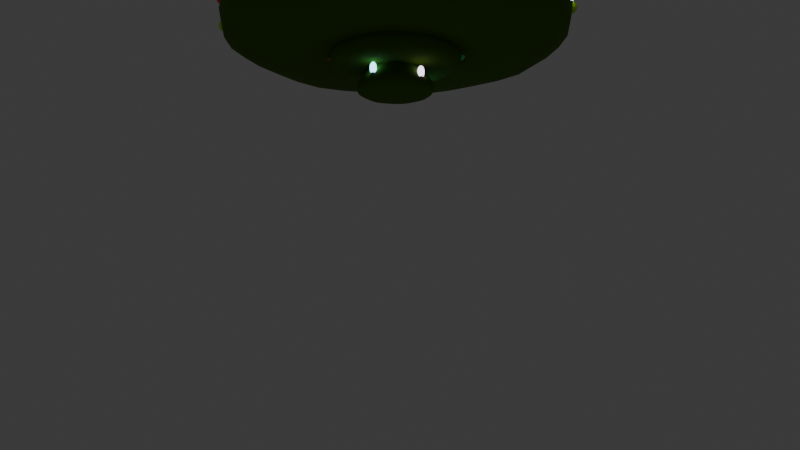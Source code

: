 # Source: 2_tree_ball.blend  (saved by Blender 4.5.3; exported with 4.5.12 LTS)
import bpy
from mathutils import Matrix  # noqa: F401  (used for matrix-valued properties, if any)

bpy.ops.wm.read_factory_settings(use_empty=True)
scene = bpy.context.scene
scene.name = 'Scene'

# ---- collections
col_camera___lighting = bpy.data.collections.new('Camera & Lighting'); scene.collection.children.link(col_camera___lighting)
col_objects = bpy.data.collections.new('Objects'); scene.collection.children.link(col_objects)

# ---- materials (node trees are filled in below, after node groups)
mat_tree = bpy.data.materials.new('Tree')
mat_ball = bpy.data.materials.new('Ball')
mat_light = bpy.data.materials.new('Light')
mat_metal = bpy.data.materials.new('Metal')
mat_star = bpy.data.materials.new('Star')

# ---- node groups
ng_nodegroup = bpy.data.node_groups.new('NodeGroup', 'GeometryNodeTree')
_s = ng_nodegroup.interface.new_socket(name='Mesh', in_out='OUTPUT', socket_type='NodeSocketGeometry')
_N = ng_nodegroup.nodes; _L = ng_nodegroup.links
n0 = _N.new('NodeGroupOutput'); n0.name = 'Group Output'; n0.location = (1001, 180)
n1 = _N.new('NodeGroupInput'); n1.name = 'Group Input'; n1.location = (-830, 0)
n2 = _N.new('GeometryNodeMeshCone'); n2.name = 'Cone'; n2.location = (-630, 140)
n2.fill_type = 'TRIANGLE_FAN'
n2.inputs[0].default_value = 8
n2.inputs[1].default_value = 2
n2.inputs[5].default_value = 1.0
n3 = _N.new('GeometryNodeSetPosition'); n3.name = 'Set Position'; n3.location = (-270, 160)
n4 = _N.new('GeometryNodeInputPosition'); n4.name = 'Position'; n4.location = (-630, -180)
n5 = _N.new('FunctionNodeCompare'); n5.name = 'Compare'; n5.location = (-450, -80)
n5.operation = 'EQUAL'
n5.inputs[1].default_value = 17.0
n6 = _N.new('GeometryNodeSetPosition'); n6.name = 'Set Position.001'; n6.location = (450, 180)
n7 = _N.new('GeometryNodeInputPosition'); n7.name = 'Position.001'; n7.location = (-70, 40)
n8 = _N.new('ShaderNodeSeparateXYZ'); n8.name = 'Separate XYZ'; n8.location = (110, 80)
n9 = _N.new('FunctionNodeCompare'); n9.name = 'Compare.001'; n9.location = (290, 80)
n9.operation = 'EQUAL'
n9.inputs[1].default_value = 0.5
n10 = _N.new('GeometryNodeInputNormal'); n10.name = 'Normal'; n10.location = (110, -160)
n11 = _N.new('ShaderNodeVectorMath'); n11.name = 'Vector Math'; n11.location = (290, -100)
n11.operation = 'MULTIPLY'
n11.inputs[1].default_value = (0.21, 0.21, 0.0)
n12 = _N.new('GeometryNodeSubdivisionSurface'); n12.name = 'Subdivision Surface'; n12.location = (630, 180)
n12.inputs[1].default_value = 2
n13 = _N.new('GeometryNodeSetShadeSmooth'); n13.name = 'Set Shade Smooth'; n13.location = (820, 180)
_L.new(n10.outputs[0], n11.inputs[0])
_L.new(n6.outputs[0], n12.inputs[0])
_L.new(n9.outputs[0], n6.inputs[1])
_L.new(n4.outputs[0], n5.inputs[0])
_L.new(n3.outputs[0], n6.inputs[0])
_L.new(n2.outputs[0], n3.inputs[0])
_L.new(n8.outputs[2], n9.inputs[0])
_L.new(n5.outputs[0], n3.inputs[1])
_L.new(n7.outputs[0], n8.inputs[0])
_L.new(n11.outputs[0], n6.inputs[3])
_L.new(n13.outputs[0], n0.inputs[0])
_L.new(n12.outputs[0], n13.inputs[0])
n0.is_active_output = True
ng_nodegroup_001 = bpy.data.node_groups.new('NodeGroup.001', 'GeometryNodeTree')
_s = ng_nodegroup_001.interface.new_socket(name='Geometry', in_out='OUTPUT', socket_type='NodeSocketGeometry')
_N = ng_nodegroup_001.nodes; _L = ng_nodegroup_001.links
n0 = _N.new('NodeGroupOutput'); n0.name = 'Group Output'; n0.location = (830, 0)
n1 = _N.new('NodeGroupInput'); n1.name = 'Group Input'; n1.location = (-840, 0)
n2 = _N.new('GeometryNodeGroup'); n2.name = 'Group'; n2.location = (-640, 0)
n2.label = 'TreeLayer'
n2.width = 180
n2.node_tree = ng_nodegroup
n3 = _N.new('GeometryNodeMeshLine'); n3.name = 'Mesh Line'; n3.location = (-640, 320)
n3.inputs[0].default_value = 6
n3.inputs[2].default_value = (0.0, 0.0, 2.0)
n3.inputs[3].default_value = (0.0, 0.0, 0.0)
n4 = _N.new('GeometryNodeInstanceOnPoints'); n4.name = 'Instance on Points'; n4.location = (-260, 100)
n5 = _N.new('GeometryNodeInputIndex'); n5.name = 'Index'; n5.location = (-640, -320)
n6 = _N.new('ShaderNodeVectorMath'); n6.name = 'Vector Math'; n6.location = (-640, -120)
n6.inputs[1].default_value = (1.4, 1.4, 1.4)
n7 = _N.new('ShaderNodeVectorMath'); n7.name = 'Vector Math.001'; n7.location = (-460, -120)
n7.operation = 'MULTIPLY'
n7.inputs[1].default_value = (0.21, 0.21, 0.21)
n8 = _N.new('GeometryNodeTranslateInstances'); n8.name = 'Translate Instances'; n8.location = (460, 120)
n9 = _N.new('GeometryNodeInputIndex'); n9.name = 'Index.001'; n9.location = (-80, -140)
n10 = _N.new('ShaderNodeMath'); n10.name = 'Math'; n10.location = (-80, 20)
n10.operation = 'MULTIPLY'
n10.inputs[1].default_value = -0.12
n11 = _N.new('ShaderNodeMath'); n11.name = 'Math.001'; n11.location = (100, 20)
n11.inputs[1].default_value = 1.0
n12 = _N.new('ShaderNodeCombineXYZ'); n12.name = 'Combine XYZ'; n12.location = (280, 20)
n13 = _N.new('GeometryNodeTransform'); n13.name = 'Transform Geometry'; n13.location = (640, 120)
n13.inputs[1].default_value = (0.0, 0.0, -0.53)
_L.new(n7.outputs[0], n4.inputs[6])
_L.new(n6.outputs[0], n7.inputs[0])
_L.new(n12.outputs[0], n8.inputs[2])
_L.new(n11.outputs[0], n12.inputs[2])
_L.new(n10.outputs[0], n11.inputs[0])
_L.new(n3.outputs[0], n4.inputs[0])
_L.new(n8.outputs[0], n13.inputs[0])
_L.new(n5.outputs[0], n6.inputs[0])
_L.new(n4.outputs[0], n8.inputs[0])
_L.new(n9.outputs[0], n10.inputs[0])
_L.new(n2.outputs[0], n4.inputs[2])
_L.new(n13.outputs[0], n0.inputs[0])
n0.is_active_output = True
ng_nodegroup_002 = bpy.data.node_groups.new('NodeGroup.002', 'GeometryNodeTree')
_s = ng_nodegroup_002.interface.new_socket(name='Geometry', in_out='OUTPUT', socket_type='NodeSocketGeometry')
_N = ng_nodegroup_002.nodes; _L = ng_nodegroup_002.links
n0 = _N.new('NodeGroupOutput'); n0.name = 'Group Output'; n0.location = (540, 80)
n1 = _N.new('NodeGroupInput'); n1.name = 'Group Input'; n1.location = (-610, 0)
n2 = _N.new('GeometryNodeMeshUVSphere'); n2.name = 'UV Sphere'; n2.location = (-400, 180)
n2.inputs[0].default_value = 16
n2.inputs[1].default_value = 8
n3 = _N.new('GeometryNodeJoinGeometry'); n3.name = 'Join Geometry'; n3.location = (160, 80)
n4 = _N.new('GeometryNodeMeshCylinder'); n4.name = 'Cylinder'; n4.location = (-400, 0)
n4.inputs[3].default_value = 0.2
n4.inputs[4].default_value = 0.4
n5 = _N.new('GeometryNodeTransform'); n5.name = 'Transform Geometry'; n5.location = (-220, 0)
n5.inputs[1].default_value = (0.0, 0.0, 1.0)
n6 = _N.new('GeometryNodeSetShadeSmooth'); n6.name = 'Set Shade Smooth'; n6.location = (340, 80)
n7 = _N.new('GeometryNodeSetMaterial'); n7.name = 'Set Material'; n7.location = (-40, 180)
n7.inputs[2].default_value = mat_ball
n8 = _N.new('GeometryNodeSetMaterial'); n8.name = 'Set Material.001'; n8.location = (-40, 0)
n8.inputs[2].default_value = mat_metal
_L.new(n8.outputs[0], n3.inputs[0])
_L.new(n7.outputs[0], n3.inputs[0])
_L.new(n4.outputs[0], n5.inputs[0])
_L.new(n3.outputs[0], n6.inputs[0])
_L.new(n6.outputs[0], n0.inputs[0])
_L.new(n2.outputs[0], n7.inputs[0])
_L.new(n5.outputs[0], n8.inputs[0])
n0.is_active_output = True
ng_nodegroup_003 = bpy.data.node_groups.new('NodeGroup.003', 'GeometryNodeTree')
_s = ng_nodegroup_003.interface.new_socket(name='Instances', in_out='OUTPUT', socket_type='NodeSocketGeometry')
_s = ng_nodegroup_003.interface.new_socket(name='Geometry', in_out='INPUT', socket_type='NodeSocketGeometry')
_N = ng_nodegroup_003.nodes; _L = ng_nodegroup_003.links
n0 = _N.new('NodeGroupOutput'); n0.name = 'Group Output'; n0.location = (560, 0)
n1 = _N.new('NodeGroupInput'); n1.name = 'Group Input'; n1.location = (-570, 0)
n2 = _N.new('GeometryNodeGroup'); n2.name = 'Group'; n2.location = (190, -120)
n2.label = 'TreeBall'
n2.node_tree = ng_nodegroup_002
n3 = _N.new('GeometryNodeRealizeInstances'); n3.name = 'Realize Instances'; n3.location = (-370, 120)
n4 = _N.new('GeometryNodeDistributePointsOnFaces'); n4.name = 'Distribute Points on Faces'; n4.location = (-190, 100)
n4.distribute_method = 'POISSON'
n4.inputs[2].default_value = 0.1
n4.inputs[3].default_value = 24.0
n4.inputs[6].default_value = 12
n5 = _N.new('GeometryNodeInstanceOnPoints'); n5.name = 'Instance on Points'; n5.location = (370, 120)
n5.inputs[6].default_value = (0.04, 0.04, 0.04)
n6 = _N.new('ShaderNodeSeparateXYZ'); n6.name = 'Separate XYZ'; n6.location = (10, 40)
n7 = _N.new('FunctionNodeCompare'); n7.name = 'Compare'; n7.location = (190, 40)
_L.new(n6.outputs[2], n7.inputs[0])
_L.new(n4.outputs[1], n6.inputs[0])
_L.new(n2.outputs[0], n5.inputs[2])
_L.new(n3.outputs[0], n4.inputs[0])
_L.new(n4.outputs[0], n5.inputs[0])
_L.new(n7.outputs[0], n5.inputs[1])
_L.new(n1.outputs[0], n3.inputs[0])
_L.new(n5.outputs[0], n0.inputs[0])
n0.is_active_output = True
ng_nodegroup_004 = bpy.data.node_groups.new('NodeGroup.004', 'GeometryNodeTree')
_s = ng_nodegroup_004.interface.new_socket(name='Geometry', in_out='OUTPUT', socket_type='NodeSocketGeometry')
_N = ng_nodegroup_004.nodes; _L = ng_nodegroup_004.links
n0 = _N.new('NodeGroupOutput'); n0.name = 'Group Output'; n0.location = (660, 100)
n1 = _N.new('NodeGroupInput'); n1.name = 'Group Input'; n1.location = (-470, 0)
n2 = _N.new('GeometryNodeMeshUVSphere'); n2.name = 'UV Sphere'; n2.location = (-280, -140)
n2.inputs[0].default_value = 16
n2.inputs[1].default_value = 8
n3 = _N.new('GeometryNodeJoinGeometry'); n3.name = 'Join Geometry.001'; n3.location = (280, 60)
n4 = _N.new('GeometryNodeMeshCylinder'); n4.name = 'Cylinder'; n4.location = (-280, 240)
n5 = _N.new('GeometryNodeTransform'); n5.name = 'Transform Geometry.001'; n5.location = (-100, 240)
n5.inputs[1].default_value = (0.0, 0.0, -0.35)
n5.inputs[3].default_value = (0.6, 0.6, 0.6)
n6 = _N.new('GeometryNodeSetShadeSmooth'); n6.name = 'Set Shade Smooth'; n6.location = (460, 100)
n7 = _N.new('GeometryNodeSetMaterial'); n7.name = 'Set Material'; n7.location = (80, -120)
n7.inputs[2].default_value = mat_light
n8 = _N.new('GeometryNodeSetMaterial'); n8.name = 'Set Material.001'; n8.location = (80, 260)
n8.inputs[2].default_value = mat_metal
n9 = _N.new('GeometryNodeTransform'); n9.name = 'Transform Geometry.002'; n9.location = (-100, -140)
n9.inputs[1].default_value = (0.0, 0.0, 1.42)
n9.inputs[3].default_value = (1.0, 1.0, 1.8)
_L.new(n8.outputs[0], n3.inputs[0])
_L.new(n3.outputs[0], n6.inputs[0])
_L.new(n4.outputs[0], n5.inputs[0])
_L.new(n7.outputs[0], n3.inputs[0])
_L.new(n6.outputs[0], n0.inputs[0])
_L.new(n9.outputs[0], n7.inputs[0])
_L.new(n5.outputs[0], n8.inputs[0])
_L.new(n2.outputs[0], n9.inputs[0])
n0.is_active_output = True
ng_nodegroup_005 = bpy.data.node_groups.new('NodeGroup.005', 'GeometryNodeTree')
_s = ng_nodegroup_005.interface.new_socket(name='Instances', in_out='OUTPUT', socket_type='NodeSocketGeometry')
_s = ng_nodegroup_005.interface.new_socket(name='Geometry', in_out='INPUT', socket_type='NodeSocketGeometry')
_N = ng_nodegroup_005.nodes; _L = ng_nodegroup_005.links
n0 = _N.new('NodeGroupOutput'); n0.name = 'Group Output'; n0.location = (560, 0)
n1 = _N.new('NodeGroupInput'); n1.name = 'Group Input'; n1.location = (-570, 0)
n2 = _N.new('GeometryNodeGroup'); n2.name = 'Group'; n2.location = (190, -120)
n2.label = 'TreeLight'
n2.node_tree = ng_nodegroup_004
n3 = _N.new('GeometryNodeRealizeInstances'); n3.name = 'Realize Instances'; n3.location = (-370, 100)
n4 = _N.new('GeometryNodeDistributePointsOnFaces'); n4.name = 'Distribute Points on Faces'; n4.location = (-190, 100)
n4.distribute_method = 'POISSON'
n4.inputs[2].default_value = 0.1
n4.inputs[3].default_value = 24.0
n5 = _N.new('GeometryNodeInstanceOnPoints'); n5.name = 'Instance on Points'; n5.location = (370, 120)
n5.inputs[6].default_value = (0.02, 0.02, 0.02)
n6 = _N.new('ShaderNodeSeparateXYZ'); n6.name = 'Separate XYZ'; n6.location = (10, 40)
n7 = _N.new('FunctionNodeCompare'); n7.name = 'Compare'; n7.location = (190, 40)
_L.new(n4.outputs[1], n6.inputs[0])
_L.new(n4.outputs[0], n5.inputs[0])
_L.new(n3.outputs[0], n4.inputs[0])
_L.new(n6.outputs[2], n7.inputs[0])
_L.new(n2.outputs[0], n5.inputs[2])
_L.new(n7.outputs[0], n5.inputs[1])
_L.new(n1.outputs[0], n3.inputs[0])
_L.new(n5.outputs[0], n0.inputs[0])
n0.is_active_output = True
ng_nodegroup_006 = bpy.data.node_groups.new('NodeGroup.006', 'GeometryNodeTree')
_s = ng_nodegroup_006.interface.new_socket(name='Geometry', in_out='OUTPUT', socket_type='NodeSocketGeometry')
_N = ng_nodegroup_006.nodes; _L = ng_nodegroup_006.links
n0 = _N.new('NodeGroupOutput'); n0.name = 'Group Output'; n0.location = (740, 0)
n1 = _N.new('NodeGroupInput'); n1.name = 'Group Input'; n1.location = (-750, 0)
n2 = _N.new('GeometryNodeMeshCylinder'); n2.name = 'Cylinder'; n2.location = (-550, 230)
n2.inputs[0].default_value = 10
n2.inputs[4].default_value = 0.4
n3 = _N.new('GeometryNodeInputIndex'); n3.name = 'Index'; n3.location = (-550, -90)
n4 = _N.new('FunctionNodeIntegerMath'); n4.name = 'Integer Math'; n4.location = (-370, -90)
n4.operation = 'MODULO'
n4.inputs[1].default_value = 2
n5 = _N.new('GeometryNodeSetPosition'); n5.name = 'Set Position'; n5.location = (-190, 130)
n6 = _N.new('GeometryNodeInputNormal'); n6.name = 'Normal'; n6.location = (-550, -230)
n7 = _N.new('ShaderNodeVectorMath'); n7.name = 'Vector Math'; n7.location = (-370, -230)
n7.operation = 'MULTIPLY'
n7.inputs[1].default_value = (-0.6, -0.6, 0.0)
n8 = _N.new('GeometryNodeSubdivisionSurface'); n8.name = 'Subdivision Surface'; n8.location = (-10, 130)
n8.inputs[1].default_value = 3
n8.inputs[2].default_value = 0.4
n9 = _N.new('GeometryNodeSetShadeSmooth'); n9.name = 'Set Shade Smooth'; n9.location = (170, 130)
n10 = _N.new('GeometryNodeSetMaterial'); n10.name = 'Set Material.001'; n10.location = (350, 130)
n10.inputs[2].default_value = mat_star
n11 = _N.new('GeometryNodeTransform'); n11.name = 'Transform Geometry'; n11.location = (550, 130)
n11.inputs[1].default_value = (0.0, 0.0, 2.15)
n11.inputs[2].default_value = (0.0, -1.571, 1.571)
n11.inputs[3].default_value = (0.25, 0.25, 0.25)
_L.new(n10.outputs[0], n11.inputs[0])
_L.new(n7.outputs[0], n5.inputs[3])
_L.new(n9.outputs[0], n10.inputs[0])
_L.new(n5.outputs[0], n8.inputs[0])
_L.new(n6.outputs[0], n7.inputs[0])
_L.new(n3.outputs[0], n4.inputs[0])
_L.new(n8.outputs[0], n9.inputs[0])
_L.new(n2.outputs[0], n5.inputs[0])
_L.new(n4.outputs[0], n5.inputs[1])
_L.new(n11.outputs[0], n0.inputs[0])
n0.is_active_output = True
ng_nodegroup_007 = bpy.data.node_groups.new('NodeGroup.007', 'GeometryNodeTree')
_s = ng_nodegroup_007.interface.new_socket(name='Geometry', in_out='OUTPUT', socket_type='NodeSocketGeometry')
_N = ng_nodegroup_007.nodes; _L = ng_nodegroup_007.links
n0 = _N.new('NodeGroupOutput'); n0.name = 'Group Output'; n0.location = (380, 0)
n1 = _N.new('NodeGroupInput'); n1.name = 'Group Input'; n1.location = (-390, 0)
n2 = _N.new('GeometryNodeGroup'); n2.name = 'Group.001'; n2.location = (-190, -80)
n2.label = 'TreeBase'
n2.node_tree = ng_nodegroup_001
n3 = _N.new('GeometryNodeJoinGeometry'); n3.name = 'Join Geometry'; n3.location = (190, 120)
n4 = _N.new('GeometryNodeGroup'); n4.name = 'Group.002'; n4.location = (-10, -180)
n4.label = 'TreeBalls'
n4.node_tree = ng_nodegroup_003
n5 = _N.new('GeometryNodeGroup'); n5.name = 'Group.003'; n5.location = (-10, 80)
n5.label = 'TreeLights'
n5.node_tree = ng_nodegroup_005
n6 = _N.new('GeometryNodeSetMaterial'); n6.name = 'Set Material'; n6.location = (-10, -40)
n6.inputs[2].default_value = mat_tree
n7 = _N.new('GeometryNodeGroup'); n7.name = 'Group'; n7.location = (-10, 180)
n7.label = 'Star'
n7.node_tree = ng_nodegroup_006
_L.new(n2.outputs[0], n4.inputs[0])
_L.new(n7.outputs[0], n3.inputs[0])
_L.new(n2.outputs[0], n5.inputs[0])
_L.new(n2.outputs[0], n6.inputs[0])
_L.new(n4.outputs[0], n3.inputs[0])
_L.new(n5.outputs[0], n3.inputs[0])
_L.new(n6.outputs[0], n3.inputs[0])
_L.new(n3.outputs[0], n0.inputs[0])
n0.is_active_output = True
ng_geometry_nodes = bpy.data.node_groups.new('Geometry Nodes', 'GeometryNodeTree')
_s = ng_geometry_nodes.interface.new_socket(name='Geometry', in_out='OUTPUT', socket_type='NodeSocketGeometry')
_s = ng_geometry_nodes.interface.new_socket(name='Geometry', in_out='INPUT', socket_type='NodeSocketGeometry')
ng_geometry_nodes.is_modifier = True
_N = ng_geometry_nodes.nodes; _L = ng_geometry_nodes.links
n0 = _N.new('NodeGroupInput'); n0.name = 'Group Input'; n0.location = (2440, 780)
n1 = _N.new('NodeGroupOutput'); n1.name = 'Group Output'; n1.location = (3220, 840)
n2 = _N.new('GeometryNodeGroup'); n2.name = 'Group.004'; n2.location = (3020, 840)
n2.label = 'ChristmasTree'
n2.node_tree = ng_nodegroup_007
_L.new(n2.outputs[0], n1.inputs[0])
n1.is_active_output = True

# ---- material node trees
mat_tree.use_nodes = True; mat_tree.node_tree.nodes.clear()
_N = mat_tree.node_tree.nodes; _L = mat_tree.node_tree.links
n0 = _N.new('ShaderNodeBsdfPrincipled'); n0.name = 'Principled BSDF'; n0.location = (10, 300)
n0.inputs[0].default_value = (0.0646, 0.17, 0.0, 1.0)
n0.inputs[2].default_value = 1.0
n1 = _N.new('ShaderNodeOutputMaterial'); n1.name = 'Material Output'; n1.location = (300, 300)
_L.new(n0.outputs[0], n1.inputs[0])
n1.is_active_output = True
mat_ball.use_nodes = True; mat_ball.node_tree.nodes.clear()
_N = mat_ball.node_tree.nodes; _L = mat_ball.node_tree.links
n0 = _N.new('ShaderNodeBsdfPrincipled'); n0.name = 'Principled BSDF'; n0.location = (10, 300)
n0.inputs[2].default_value = 0.2
n1 = _N.new('ShaderNodeOutputMaterial'); n1.name = 'Material Output'; n1.location = (300, 300)
n2 = _N.new('ShaderNodeValToRGB'); n2.name = 'Color Ramp'; n2.location = (-280, 300)
n2.color_ramp.hue_interpolation = 'CW'
n2.color_ramp.color_mode = 'HSV'
while len(n2.color_ramp.elements) > 1: n2.color_ramp.elements.remove(n2.color_ramp.elements[-1])
n2.color_ramp.elements[0].position = 0.0; n2.color_ramp.elements[0].color = (1.0, 0.0, 0.0, 1.0)
_e = n2.color_ramp.elements.new(1.0); _e.color = (0.0, 1.0, 0.9037, 1.0)
n3 = _N.new('ShaderNodeObjectInfo'); n3.name = 'Object Info'; n3.location = (-480, 260)
_L.new(n0.outputs[0], n1.inputs[0])
_L.new(n3.outputs[5], n2.inputs[0])
_L.new(n2.outputs[0], n0.inputs[0])
n1.is_active_output = True
mat_light.use_nodes = True; mat_light.node_tree.nodes.clear()
_N = mat_light.node_tree.nodes; _L = mat_light.node_tree.links
n0 = _N.new('ShaderNodeBsdfPrincipled'); n0.name = 'Principled BSDF'; n0.location = (10, 300)
n0.inputs[28].default_value = 5.0
n1 = _N.new('ShaderNodeOutputMaterial'); n1.name = 'Material Output'; n1.location = (300, 300)
n2 = _N.new('ShaderNodeObjectInfo'); n2.name = 'Object Info'; n2.location = (-440, 300)
n3 = _N.new('ShaderNodeValToRGB'); n3.name = 'Color Ramp'; n3.location = (-260, 300)
while len(n3.color_ramp.elements) > 1: n3.color_ramp.elements.remove(n3.color_ramp.elements[-1])
n3.color_ramp.elements[0].position = 0.0; n3.color_ramp.elements[0].color = (1.0, 0.04686, 0.02499, 1.0)
_e = n3.color_ramp.elements.new(1.0); _e.color = (0.07925, 0.7069, 1.0, 1.0)
_L.new(n0.outputs[0], n1.inputs[0])
_L.new(n2.outputs[5], n3.inputs[0])
_L.new(n3.outputs[0], n0.inputs[27])
_L.new(n3.outputs[0], n0.inputs[0])
n1.is_active_output = True
mat_metal.use_nodes = True; mat_metal.node_tree.nodes.clear()
_N = mat_metal.node_tree.nodes; _L = mat_metal.node_tree.links
n0 = _N.new('ShaderNodeBsdfPrincipled'); n0.name = 'Principled BSDF'; n0.location = (10, 300)
n0.inputs[0].default_value = (0.1791, 0.1791, 0.1791, 1.0)
n0.inputs[1].default_value = 1.0
n0.inputs[2].default_value = 0.3
n1 = _N.new('ShaderNodeOutputMaterial'); n1.name = 'Material Output'; n1.location = (300, 300)
_L.new(n0.outputs[0], n1.inputs[0])
n1.is_active_output = True
mat_star.use_nodes = True; mat_star.node_tree.nodes.clear()
_N = mat_star.node_tree.nodes; _L = mat_star.node_tree.links
n0 = _N.new('ShaderNodeBsdfPrincipled'); n0.name = 'Principled BSDF'; n0.location = (10, 300)
n0.inputs[0].default_value = (0.8005, 0.1667, 0.0, 1.0)
n0.inputs[27].default_value = (0.8005, 0.1667, 0.0, 1.0)
n0.inputs[28].default_value = 15.0
n1 = _N.new('ShaderNodeOutputMaterial'); n1.name = 'Material Output'; n1.location = (300, 300)
_L.new(n0.outputs[0], n1.inputs[0])
n1.is_active_output = True

# ---- world
world_world = bpy.data.worlds.new('World'); scene.world = world_world
world_world.use_nodes = True; world_world.node_tree.nodes.clear()
_N = world_world.node_tree.nodes; _L = world_world.node_tree.links
n0 = _N.new('ShaderNodeOutputWorld'); n0.name = 'World Output'; n0.location = (300, 300)
n1 = _N.new('ShaderNodeBackground'); n1.name = 'Background'; n1.location = (10, 300)
n1.inputs[0].default_value = (0.05088, 0.05088, 0.05088, 1.0)
_L.new(n1.outputs[0], n0.inputs[0])
n0.is_active_output = True
world_world.color = (0.05088, 0.05088, 0.05088)
world_world.sun_shadow_jitter_overblur = 0.0

# ---- cameras
cam_camera = bpy.data.cameras.new('Camera')
cam_camera.clip_end = 100.0
cam_camera.ortho_scale = 7.314

# ---- lights
light_light = bpy.data.lights.new('Light', 'POINT')
light_light.energy = 1000.0
light_light.shadow_soft_size = 0.1

# ---- meshes
me_plane = bpy.data.meshes.new('Plane')
me_plane.from_pydata([(-1.0, -1.0, 0.0), (1.0, -1.0, 0.0), (-1.0, 1.0, 0.0), (1.0, 1.0, 0.0)], [], [(0, 1, 3, 2)])
_uv = me_plane.uv_layers.new(name='UVMap')
_uv.uv.foreach_set('vector', [0.0, 0.0, 1.0, 0.0, 1.0, 1.0, 0.0, 1.0])
me_plane.materials.append(mat_tree)
me_plane.materials.append(mat_ball)
me_plane.materials.append(mat_light)
me_plane.materials.append(mat_metal)
me_plane.materials.append(mat_star)
me_plane.update()

# ---- objects
ob_light = bpy.data.objects.new('Light', light_light)
ob_camera = bpy.data.objects.new('Camera', cam_camera)
ob_plane = bpy.data.objects.new('Plane', me_plane)

# ---- transforms, parenting, visibility, modifiers, constraints
ob_light.location = (4.076, 1.005, 5.904)
ob_light.rotation_euler = (0.6503, 0.05522, 1.866)
ob_light.lock_rotations_4d = False
ob_light.empty_display_type = 'ARROWS'
ob_light.color = (0.0, 0.0, 0.0, 0.0)
ob_light.lineart.crease_threshold = 0.0
ob_camera.location = (5.976, -1.097, -0.1418)
ob_camera.rotation_euler = (1.759, 6.561e-07, 1.385)
ob_camera.lock_rotations_4d = False
ob_camera.empty_display_type = 'ARROWS'
ob_camera.color = (0.0, 0.0, 0.0, 0.0)
ob_camera.display_type = 'WIRE'
ob_camera.lineart.crease_threshold = 0.0
ob_plane.location = (0.0, 0.0, 0.0)
_m = ob_plane.modifiers.new('GeometryNodes', 'NODES')
_m.node_group = ng_geometry_nodes

# ---- collection membership
col_camera___lighting.objects.link(ob_light)
col_camera___lighting.objects.link(ob_camera)
col_objects.objects.link(ob_plane)
def _layer_coll(name, lc=None):
    lc = lc or bpy.context.view_layer.layer_collection
    for c in lc.children:
        if c.name == name: return c
        r = _layer_coll(name, c)
        if r: return r
_layer_coll('Camera & Lighting').exclude = True

# ---- scene / render settings (as saved in the file)
scene.camera = ob_camera
scene.frame_start = 1; scene.frame_end = 250; scene.frame_set(1)
scene.render.engine = 'CYCLES'
scene.render.use_motion_blur = True
scene.cycles.samples = 128
bpy.context.view_layer.update()
